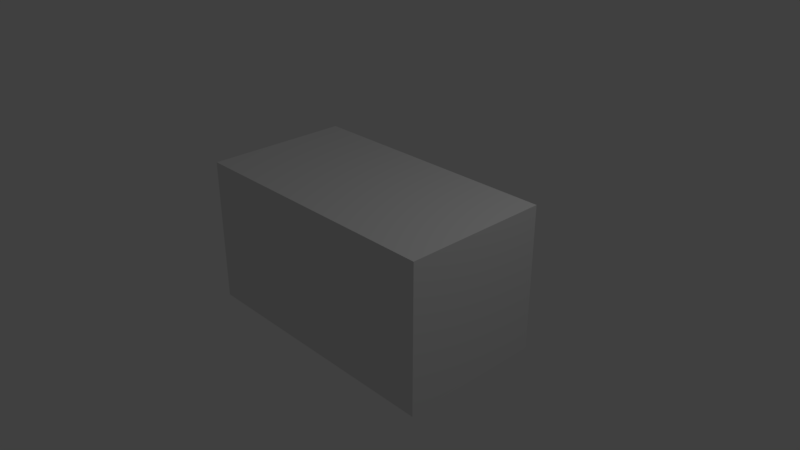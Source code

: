 # Source: crashpad.blend  (saved by Blender 2.79.0; exported with 4.5.12 LTS)
import bpy
from mathutils import Matrix  # noqa: F401  (used for matrix-valued properties, if any)

bpy.ops.wm.read_factory_settings(use_empty=True)
scene = bpy.context.scene
scene.name = 'Scene'

# ---- collections
col_collection_1 = bpy.data.collections.new('Collection 1'); scene.collection.children.link(col_collection_1)

# ---- materials (node trees are filled in below, after node groups)
mat_material = bpy.data.materials.new('Material')
mat_material.alpha_threshold = 0.0
mat_material.use_transparent_shadow = False
mat_material.roughness = 0.5
mat_material.line_color = (0.0, 0.0, 0.0, 1.0)

# ---- material node trees

# ---- world
world_world = bpy.data.worlds.new('World'); scene.world = world_world
world_world.color = (0.05088, 0.05088, 0.05088)
world_world.use_sun_shadow = False
world_world.sun_shadow_jitter_overblur = 0.0
world_world.cycles.sampling_method = 'MANUAL'

# ---- cameras
cam_camera = bpy.data.cameras.new('Camera')
cam_camera.clip_end = 100.0
cam_camera.lens = 35.0
cam_camera.sensor_width = 32.0
cam_camera.sensor_height = 18.0
cam_camera.ortho_scale = 7.314
cam_camera.dof.focus_distance = 0.0
cam_camera.dof.aperture_fstop = 128.0

# ---- lights
light_lamp = bpy.data.lights.new('Lamp', 'POINT')
light_lamp.transmission_factor = 0.0
light_lamp.cutoff_distance = 30.0
light_lamp.energy = 100.0
light_lamp.shadow_buffer_clip_start = 1.001
light_lamp.shadow_soft_size = 0.1
light_lamp.shadow_maximum_resolution = 0.006
light_lamp.use_absolute_resolution = True

# ---- meshes
me_cube = bpy.data.meshes.new('Cube')
me_cube.from_pydata([(1.842, 1.0, -1.0), (1.842, -1.0, -1.0), (-1.841, -1.0, -1.0), (-1.841, 1.0, -1.0), (1.842, 1.0, 1.0), (1.842, -1.0, 1.0), (-1.841, -1.0, 1.0), (-1.841, 1.0, 1.0)], [], [(0, 1, 2, 3), (4, 7, 6, 5), (0, 4, 5, 1), (1, 5, 6, 2), (2, 6, 7, 3), (4, 0, 3, 7)])
_uv = me_cube.uv_layers.new(name='UVマップ')
_uv.uv.foreach_set('vector', [0.4998, 0.272, 0.4998, 0.5433, 0.0002015, 0.5433, 0.0002015, 0.272, 0.4998, 0.2716, 0.0002016, 0.2716, 0.0002015, 0.0002017, 0.4998, 0.0002015, 0.7716, 0.272, 0.7716, 0.5433, 0.5002, 0.5433, 0.5002, 0.272, 0.9998, 0.0002015, 0.9998, 0.2716, 0.5002, 0.2716, 0.5002, 0.0002016, 0.5002, 0.8151, 0.5002, 0.5437, 0.7716, 0.5437, 0.7716, 0.8151, 0.4998, 0.5437, 0.4998, 0.8151, 0.0002016, 0.8151, 0.0002015, 0.5437])
me_cube.materials.append(mat_material)
me_cube.use_remesh_preserve_volume = False
me_cube.use_remesh_preserve_attributes = False
me_cube.use_mirror_vertex_groups = False
me_cube.update()

# ---- objects
ob_cube = bpy.data.objects.new('Cube', me_cube)
ob_lamp = bpy.data.objects.new('Lamp', light_lamp)
ob_camera = bpy.data.objects.new('Camera', cam_camera)

# ---- transforms, parenting, visibility, modifiers, constraints
ob_cube.location = (0.0, 0.0, 0.0)
ob_cube.lock_rotations_4d = False
ob_cube.empty_display_type = 'ARROWS'
ob_cube.lineart.crease_threshold = 0.0
ob_lamp.location = (4.076, 1.005, 5.904)
ob_lamp.rotation_euler = (0.6503, 0.05522, 1.866)
ob_lamp.lock_rotations_4d = False
ob_lamp.empty_display_type = 'ARROWS'
ob_lamp.color = (0.0, 0.0, 0.0, 0.0)
ob_lamp.lineart.crease_threshold = 0.0
ob_camera.location = (7.481, -6.508, 5.344)
ob_camera.rotation_euler = (1.109, 0.0, 0.8149)
ob_camera.lock_rotations_4d = False
ob_camera.empty_display_type = 'ARROWS'
ob_camera.color = (0.0, 0.0, 0.0, 0.0)
ob_camera.display_type = 'WIRE'
ob_camera.lineart.crease_threshold = 0.0

# ---- collection membership
col_collection_1.objects.link(ob_cube)
col_collection_1.objects.link(ob_lamp)
col_collection_1.objects.link(ob_camera)

# ---- scene / render settings (as saved in the file)
scene.camera = ob_camera
scene.frame_start = 1; scene.frame_end = 250; scene.frame_set(1)
scene.render.engine = 'BLENDER_EEVEE_NEXT'
scene.render.resolution_percentage = 50
scene.render.dither_intensity = 0.0
scene.cycles.use_denoising = False
scene.cycles.samples = 128
scene.cycles.sampling_pattern = 'TABULATED_SOBOL'
scene.cycles.use_adaptive_sampling = False
scene.cycles.use_light_tree = False
scene.cycles.blur_glossy = 0.0
scene.cycles.sample_clamp_indirect = 0.0
scene.view_settings.view_transform = 'Standard'
bpy.context.view_layer.update()

